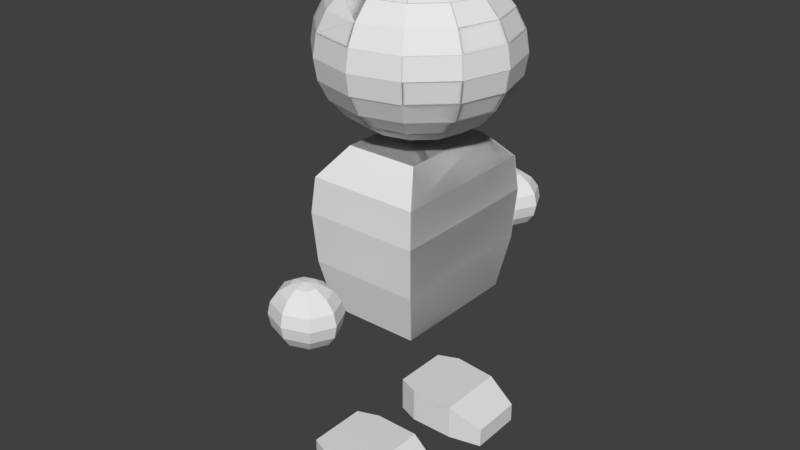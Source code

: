 # Source: RunningGuy.blend  (saved by Blender 2.79.0; exported with 4.5.12 LTS)
import bpy
from mathutils import Matrix  # noqa: F401  (used for matrix-valued properties, if any)

bpy.ops.wm.read_factory_settings(use_empty=True)
scene = bpy.context.scene
scene.name = 'Scene'

# ---- collections
col_collection_1 = bpy.data.collections.new('Collection 1'); scene.collection.children.link(col_collection_1)

# ---- materials (node trees are filled in below, after node groups)
mat_material = bpy.data.materials.new('Material')
mat_material.alpha_threshold = 0.0
mat_material.use_transparent_shadow = False
mat_material.roughness = 0.5
mat_material.line_color = (0.0, 0.0, 0.0, 1.0)

# ---- material node trees

# ---- world
world_world = bpy.data.worlds.new('World'); scene.world = world_world
world_world.color = (0.05088, 0.05088, 0.05088)
world_world.use_sun_shadow = False
world_world.sun_shadow_jitter_overblur = 0.0
world_world.cycles.sampling_method = 'MANUAL'

# ---- meshes
me_cube = bpy.data.meshes.new('Cube')
me_cube.from_pydata([(0.4702, 0.7482, 2.012), (0.4702, -0.7402, 2.012), (-0.4702, -0.7402, 2.012), (-0.4702, 0.7482, 2.012), (0.5515, 0.877, 3.575), (0.5515, -0.869, 3.575), (-0.5515, -0.869, 3.575), (-0.5515, 0.877, 3.575), (0.006371, 1.851, 2.922), (0.006371, 1.716, 2.244), (0.006371, 1.716, 2.949), (0.1017, 1.811, 2.922), (0.1826, 1.892, 2.845), (0.2366, 1.946, 2.731), (0.2556, 1.965, 2.596), (0.2366, 1.946, 2.461), (0.1826, 1.892, 2.347), (0.1017, 1.811, 2.271), (0.1412, 1.716, 2.922), (0.2556, 1.716, 2.845), (0.332, 1.716, 2.731), (0.3588, 1.716, 2.596), (0.332, 1.716, 2.461), (0.2556, 1.716, 2.347), (0.1412, 1.716, 2.271), (0.1017, 1.62, 2.922), (0.1826, 1.54, 2.845), (0.2366, 1.486, 2.731), (0.2556, 1.467, 2.596), (0.2366, 1.486, 2.461), (0.1826, 1.54, 2.347), (0.1017, 1.62, 2.271), (0.006371, 1.581, 2.922), (0.006371, 1.467, 2.845), (0.006371, 1.39, 2.731), (0.006371, 1.363, 2.596), (0.006371, 1.39, 2.461), (0.006371, 1.467, 2.347), (0.006371, 1.581, 2.271), (-0.08899, 1.62, 2.922), (-0.1698, 1.54, 2.845), (-0.2239, 1.486, 2.731), (-0.2428, 1.467, 2.596), (-0.2239, 1.486, 2.461), (-0.1698, 1.54, 2.347), (-0.08899, 1.62, 2.271), (-0.1285, 1.716, 2.922), (-0.2428, 1.716, 2.845), (-0.3192, 1.716, 2.731), (-0.3461, 1.716, 2.596), (-0.3192, 1.716, 2.461), (-0.2428, 1.716, 2.347), (-0.1285, 1.716, 2.271), (-0.08899, 1.811, 2.922), (-0.1698, 1.892, 2.845), (-0.2239, 1.946, 2.731), (-0.2428, 1.965, 2.596), (-0.2239, 1.946, 2.461), (-0.1698, 1.892, 2.347), (-0.08899, 1.811, 2.271), (0.006371, 1.965, 2.845), (0.006371, 2.041, 2.731), (0.006371, 2.068, 2.596), (0.006371, 2.041, 2.461), (0.006371, 1.965, 2.347), (0.006371, 1.851, 2.271), (0.5515, 0.877, 2.594), (0.5789, 0.9203, 3.176), (0.5515, -0.869, 2.594), (0.5789, -0.9123, 3.176), (-0.5515, -0.869, 2.594), (-0.5789, -0.9123, 3.176), (-0.5515, 0.877, 2.594), (-0.5789, 0.9203, 3.176), (0.3628, 0.5782, 3.885), (0.3628, -0.5702, 3.885), (-0.3628, -0.5702, 3.885), (-0.3628, 0.5782, 3.885), (4.444e-09, 0.276, 5.749), (4.444e-09, 0.7539, 5.515), (4.444e-09, 1.03, 5.109), (4.444e-09, 1.066, 4.874), (4.444e-09, 1.03, 4.639), (4.444e-09, 0.7539, 4.233), (4.444e-09, 0.5331, 4.089), (4.444e-09, 4.434e-07, 3.968), (-1.85e-07, 8.38e-08, 5.78), (0.1259, 0.239, 5.749), (0.2433, 0.4617, 5.659), (0.344, 0.6529, 5.515), (0.4213, 0.7997, 5.327), (0.4699, 0.8919, 5.109), (0.4865, 0.9234, 4.874), (0.4699, 0.8919, 4.639), (0.4213, 0.7997, 4.421), (0.344, 0.6529, 4.233), (0.2433, 0.4617, 4.089), (0.1259, 0.239, 3.999), (0.2181, 0.138, 5.749), (0.4213, 0.2666, 5.659), (0.5959, 0.377, 5.515), (0.7298, 0.4617, 5.327), (0.814, 0.5149, 5.109), (0.8427, 0.5331, 4.874), (0.814, 0.5149, 4.639), (0.7298, 0.4617, 4.421), (0.5959, 0.377, 4.233), (0.4213, 0.2666, 4.089), (0.2181, 0.138, 3.999), (0.2518, 4.572e-07, 5.749), (0.4865, 4.333e-07, 5.659), (0.688, 4.333e-07, 5.515), (0.8427, 4.333e-07, 5.327), (0.9399, 4.016e-07, 5.109), (0.973, 4.333e-07, 4.874), (0.9399, 4.651e-07, 4.639), (0.8427, 4.333e-07, 4.421), (0.688, 4.333e-07, 4.233), (0.4865, 4.174e-07, 4.089), (0.2518, 4.413e-07, 3.999), (0.2181, -0.138, 5.749), (0.4213, -0.2665, 5.659), (0.5959, -0.377, 5.515), (0.7298, -0.4617, 5.327), (0.814, -0.5149, 5.109), (0.8427, -0.5331, 4.874), (0.814, -0.5149, 4.639), (0.7298, -0.4617, 4.421), (0.5959, -0.377, 4.233), (0.4213, -0.2665, 4.089), (0.2181, -0.138, 3.999), (0.1259, -0.239, 5.749), (0.2433, -0.4617, 5.659), (0.344, -0.6529, 5.515), (0.4213, -0.7996, 5.327), (0.4699, -0.8919, 5.109), (0.4865, -0.9234, 4.874), (0.4699, -0.8919, 4.639), (0.4213, -0.7996, 4.421), (0.344, -0.6529, 4.233), (0.2433, -0.4617, 4.089), (0.1259, -0.239, 3.999), (1.073e-08, -0.276, 5.749), (-2.552e-08, -0.5331, 5.659), (-6.902e-08, -0.7539, 5.515), (-1.102e-08, -0.9234, 5.327), (-4.002e-08, -1.03, 5.109), (-6.902e-08, -1.066, 4.874), (-4.002e-08, -1.03, 4.639), (-4.002e-08, -0.9234, 4.421), (-4.002e-08, -0.7539, 4.233), (-5.452e-08, -0.5331, 4.089), (1.073e-08, -0.276, 3.999), (-0.1259, -0.239, 5.749), (-0.2433, -0.4617, 5.659), (-0.344, -0.6529, 5.515), (-0.4213, -0.7996, 5.327), (-0.4699, -0.8919, 5.109), (-0.4865, -0.9234, 4.874), (-0.4699, -0.8919, 4.639), (-0.4213, -0.7996, 4.421), (-0.344, -0.6529, 4.233), (-0.2433, -0.4617, 4.089), (-0.1259, -0.239, 3.999), (-0.2181, -0.138, 5.749), (-0.4213, -0.2665, 5.659), (-0.5959, -0.377, 5.515), (-0.7298, -0.4617, 5.327), (-0.814, -0.5149, 5.109), (-0.8427, -0.5331, 4.874), (-0.814, -0.5149, 4.639), (-0.7298, -0.4617, 4.421), (-0.5959, -0.377, 4.233), (-0.4213, -0.2665, 4.089), (-0.2181, -0.138, 3.999), (-0.2518, 4.651e-07, 5.749), (-0.4865, 5.128e-07, 5.659), (-0.688, 5.922e-07, 5.515), (-0.8427, 4.969e-07, 5.327), (-0.9399, 5.287e-07, 5.109), (-0.973, 6.24e-07, 4.874), (-0.9399, 5.287e-07, 4.639), (-0.8427, 5.287e-07, 4.421), (-0.688, 4.651e-07, 4.233), (-0.4865, 5.604e-07, 4.089), (-0.2518, 4.572e-07, 3.999), (-0.2181, 0.138, 5.749), (-0.4213, 0.2666, 5.659), (-0.5959, 0.377, 5.515), (-0.7298, 0.4617, 5.327), (-0.814, 0.5149, 5.109), (-0.8427, 0.5331, 4.874), (-0.814, 0.5149, 4.639), (-0.7298, 0.4617, 4.421), (-0.5959, 0.377, 4.233), (-0.4213, 0.2666, 4.089), (-0.2181, 0.138, 3.999), (-0.1259, 0.239, 5.749), (-0.2433, 0.4617, 5.659), (-0.344, 0.6529, 5.515), (-0.4213, 0.7997, 5.327), (-0.4699, 0.8919, 5.109), (-0.4865, 0.9234, 4.874), (-0.4699, 0.8919, 4.639), (-0.4213, 0.7997, 4.421), (-0.344, 0.6529, 4.233), (-0.2433, 0.4617, 4.089), (-0.1259, 0.239, 3.999), (9.048e-08, 0.5331, 5.659), (1.05e-07, 0.9234, 5.327), (1.05e-07, 0.9234, 4.421), (2.523e-08, 0.276, 3.999), (-0.4693, 0.4162, -0.001136), (-0.4693, 0.4162, 0.4212), (-0.4693, 1.116, -0.001136), (-0.4693, 1.116, 0.4212), (0.2252, 0.3215, -0.001136), (0.2252, 0.3215, 0.4212), (0.2252, 1.165, -0.001136), (0.2252, 1.165, 0.4212), (0.5706, 0.4171, -0.001136), (0.5706, 0.4171, 0.2298), (0.5613, 1.071, -0.001136), (0.5613, 1.071, 0.2298), (-0.2451, 1.221, -0.001136), (-0.2451, 1.221, 0.4212), (-0.2451, 0.3215, -0.001136), (-0.2451, 0.3215, 0.4212), (0.4702, -0.7482, 2.012), (0.4702, 0.7402, 2.012), (-0.4702, 0.7402, 2.012), (-0.4702, -0.7482, 2.012), (0.5515, -0.877, 3.575), (0.5515, 0.869, 3.575), (-0.5515, 0.869, 3.575), (-0.5515, -0.877, 3.575), (0.006371, -1.851, 2.922), (0.006371, -1.716, 2.244), (0.006371, -1.716, 2.949), (0.1017, -1.811, 2.922), (0.1826, -1.892, 2.845), (0.2366, -1.946, 2.731), (0.2556, -1.965, 2.596), (0.2366, -1.946, 2.461), (0.1826, -1.892, 2.347), (0.1017, -1.811, 2.271), (0.1412, -1.716, 2.922), (0.2556, -1.716, 2.845), (0.332, -1.716, 2.731), (0.3588, -1.716, 2.596), (0.332, -1.716, 2.461), (0.2556, -1.716, 2.347), (0.1412, -1.716, 2.271), (0.1017, -1.62, 2.922), (0.1826, -1.54, 2.845), (0.2366, -1.486, 2.731), (0.2556, -1.467, 2.596), (0.2366, -1.486, 2.461), (0.1826, -1.54, 2.347), (0.1017, -1.62, 2.271), (0.006371, -1.581, 2.922), (0.006371, -1.467, 2.845), (0.006371, -1.39, 2.731), (0.006371, -1.363, 2.596), (0.006371, -1.39, 2.461), (0.006371, -1.467, 2.347), (0.006371, -1.581, 2.271), (-0.08899, -1.62, 2.922), (-0.1698, -1.54, 2.845), (-0.2239, -1.486, 2.731), (-0.2428, -1.467, 2.596), (-0.2239, -1.486, 2.461), (-0.1698, -1.54, 2.347), (-0.08899, -1.62, 2.271), (-0.1285, -1.716, 2.922), (-0.2428, -1.716, 2.845), (-0.3192, -1.716, 2.731), (-0.3461, -1.716, 2.596), (-0.3192, -1.716, 2.461), (-0.2428, -1.716, 2.347), (-0.1285, -1.716, 2.271), (-0.08899, -1.811, 2.922), (-0.1698, -1.892, 2.845), (-0.2239, -1.946, 2.731), (-0.2428, -1.965, 2.596), (-0.2239, -1.946, 2.461), (-0.1698, -1.892, 2.347), (-0.08899, -1.811, 2.271), (0.006371, -1.965, 2.845), (0.006371, -2.041, 2.731), (0.006371, -2.068, 2.596), (0.006371, -2.041, 2.461), (0.006371, -1.965, 2.347), (0.006371, -1.851, 2.271), (0.5515, -0.877, 2.594), (0.5789, -0.9203, 3.176), (0.5515, 0.869, 2.594), (0.5789, 0.9123, 3.176), (-0.5515, 0.869, 2.594), (-0.5789, 0.9123, 3.176), (-0.5515, -0.877, 2.594), (-0.5789, -0.9203, 3.176), (0.3628, -0.5782, 3.885), (0.3628, 0.5702, 3.885), (-0.3628, 0.5702, 3.885), (-0.3628, -0.5782, 3.885), (4.444e-09, -0.276, 5.749), (4.444e-09, -0.7539, 5.515), (4.444e-09, -1.03, 5.109), (4.444e-09, -1.066, 4.874), (4.444e-09, -1.03, 4.639), (4.444e-09, -0.7539, 4.233), (4.444e-09, -0.5331, 4.089), (4.444e-09, -4.434e-07, 3.968), (-1.85e-07, -8.38e-08, 5.78), (0.1259, -0.239, 5.749), (0.2433, -0.4617, 5.659), (0.344, -0.6529, 5.515), (0.4213, -0.7997, 5.327), (0.4699, -0.8919, 5.109), (0.4865, -0.9234, 4.874), (0.4699, -0.8919, 4.639), (0.4213, -0.7997, 4.421), (0.344, -0.6529, 4.233), (0.2433, -0.4617, 4.089), (0.1259, -0.239, 3.999), (0.2181, -0.138, 5.749), (0.4213, -0.2666, 5.659), (0.5959, -0.377, 5.515), (0.7298, -0.4617, 5.327), (0.814, -0.5149, 5.109), (0.8427, -0.5331, 4.874), (0.814, -0.5149, 4.639), (0.7298, -0.4617, 4.421), (0.5959, -0.377, 4.233), (0.4213, -0.2666, 4.089), (0.2181, -0.138, 3.999), (0.2518, -4.572e-07, 5.749), (0.4865, -4.333e-07, 5.659), (0.688, -4.333e-07, 5.515), (0.8427, -4.333e-07, 5.327), (0.9399, -4.016e-07, 5.109), (0.973, -4.333e-07, 4.874), (0.9399, -4.651e-07, 4.639), (0.8427, -4.333e-07, 4.421), (0.688, -4.333e-07, 4.233), (0.4865, -4.174e-07, 4.089), (0.2518, -4.413e-07, 3.999), (0.2181, 0.138, 5.749), (0.4213, 0.2665, 5.659), (0.5959, 0.377, 5.515), (0.7298, 0.4617, 5.327), (0.814, 0.5149, 5.109), (0.8427, 0.5331, 4.874), (0.814, 0.5149, 4.639), (0.7298, 0.4617, 4.421), (0.5959, 0.377, 4.233), (0.4213, 0.2665, 4.089), (0.2181, 0.138, 3.999), (0.1259, 0.239, 5.749), (0.2433, 0.4617, 5.659), (0.344, 0.6529, 5.515), (0.4213, 0.7996, 5.327), (0.4699, 0.8919, 5.109), (0.4865, 0.9234, 4.874), (0.4699, 0.8919, 4.639), (0.4213, 0.7996, 4.421), (0.344, 0.6529, 4.233), (0.2433, 0.4617, 4.089), (0.1259, 0.239, 3.999), (1.073e-08, 0.276, 5.749), (-2.552e-08, 0.5331, 5.659), (-6.902e-08, 0.7539, 5.515), (-1.102e-08, 0.9234, 5.327), (-4.002e-08, 1.03, 5.109), (-6.902e-08, 1.066, 4.874), (-4.002e-08, 1.03, 4.639), (-4.002e-08, 0.9234, 4.421), (-4.002e-08, 0.7539, 4.233), (-5.452e-08, 0.5331, 4.089), (1.073e-08, 0.276, 3.999), (-0.1259, 0.239, 5.749), (-0.2433, 0.4617, 5.659), (-0.344, 0.6529, 5.515), (-0.4213, 0.7996, 5.327), (-0.4699, 0.8919, 5.109), (-0.4865, 0.9234, 4.874), (-0.4699, 0.8919, 4.639), (-0.4213, 0.7996, 4.421), (-0.344, 0.6529, 4.233), (-0.2433, 0.4617, 4.089), (-0.1259, 0.239, 3.999), (-0.2181, 0.138, 5.749), (-0.4213, 0.2665, 5.659), (-0.5959, 0.377, 5.515), (-0.7298, 0.4617, 5.327), (-0.814, 0.5149, 5.109), (-0.8427, 0.5331, 4.874), (-0.814, 0.5149, 4.639), (-0.7298, 0.4617, 4.421), (-0.5959, 0.377, 4.233), (-0.4213, 0.2665, 4.089), (-0.2181, 0.138, 3.999), (-0.2518, -4.651e-07, 5.749), (-0.4865, -5.128e-07, 5.659), (-0.688, -5.922e-07, 5.515), (-0.8427, -4.969e-07, 5.327), (-0.9399, -5.287e-07, 5.109), (-0.973, -6.24e-07, 4.874), (-0.9399, -5.287e-07, 4.639), (-0.8427, -5.287e-07, 4.421), (-0.688, -4.651e-07, 4.233), (-0.4865, -5.604e-07, 4.089), (-0.2518, -4.572e-07, 3.999), (-0.2181, -0.138, 5.749), (-0.4213, -0.2666, 5.659), (-0.5959, -0.377, 5.515), (-0.7298, -0.4617, 5.327), (-0.814, -0.5149, 5.109), (-0.8427, -0.5331, 4.874), (-0.814, -0.5149, 4.639), (-0.7298, -0.4617, 4.421), (-0.5959, -0.377, 4.233), (-0.4213, -0.2666, 4.089), (-0.2181, -0.138, 3.999), (-0.1259, -0.239, 5.749), (-0.2433, -0.4617, 5.659), (-0.344, -0.6529, 5.515), (-0.4213, -0.7997, 5.327), (-0.4699, -0.8919, 5.109), (-0.4865, -0.9234, 4.874), (-0.4699, -0.8919, 4.639), (-0.4213, -0.7997, 4.421), (-0.344, -0.6529, 4.233), (-0.2433, -0.4617, 4.089), (-0.1259, -0.239, 3.999), (9.048e-08, -0.5331, 5.659), (1.05e-07, -0.9234, 5.327), (1.05e-07, -0.9234, 4.421), (2.523e-08, -0.276, 3.999), (-0.4693, -0.4162, -0.001136), (-0.4693, -0.4162, 0.4212), (-0.4693, -1.116, -0.001136), (-0.4693, -1.116, 0.4212), (0.2252, -0.3215, -0.001136), (0.2252, -0.3215, 0.4212), (0.2252, -1.165, -0.001136), (0.2252, -1.165, 0.4212), (0.5706, -0.4171, -0.001136), (0.5706, -0.4171, 0.2298), (0.5613, -1.071, -0.001136), (0.5613, -1.071, 0.2298), (-0.2451, -1.221, -0.001136), (-0.2451, -1.221, 0.4212), (-0.2451, -0.3215, -0.001136), (-0.2451, -0.3215, 0.4212)], [], [(0, 1, 2, 3), (7, 6, 76, 77), (67, 4, 5, 69), (69, 5, 6, 71), (71, 6, 7, 73), (66, 0, 3, 72), (62, 61, 13, 14), (60, 8, 11, 12), (65, 64, 16, 17), (63, 62, 14, 15), (61, 60, 12, 13), (8, 10, 11), (9, 65, 17), (64, 63, 15, 16), (17, 16, 23, 24), (15, 14, 21, 22), (13, 12, 19, 20), (11, 10, 18), (9, 17, 24), (16, 15, 22, 23), (14, 13, 20, 21), (12, 11, 18, 19), (18, 10, 25), (9, 24, 31), (23, 22, 29, 30), (21, 20, 27, 28), (19, 18, 25, 26), (24, 23, 30, 31), (22, 21, 28, 29), (20, 19, 26, 27), (30, 29, 36, 37), (28, 27, 34, 35), (26, 25, 32, 33), (31, 30, 37, 38), (29, 28, 35, 36), (27, 26, 33, 34), (25, 10, 32), (9, 31, 38), (38, 37, 44, 45), (36, 35, 42, 43), (34, 33, 40, 41), (32, 10, 39), (9, 38, 45), (37, 36, 43, 44), (35, 34, 41, 42), (33, 32, 39, 40), (43, 42, 49, 50), (41, 40, 47, 48), (39, 10, 46), (9, 45, 52), (44, 43, 50, 51), (42, 41, 48, 49), (40, 39, 46, 47), (45, 44, 51, 52), (9, 52, 59), (51, 50, 57, 58), (49, 48, 55, 56), (47, 46, 53, 54), (52, 51, 58, 59), (50, 49, 56, 57), (48, 47, 54, 55), (46, 10, 53), (56, 55, 61, 62), (54, 53, 8, 60), (59, 58, 64, 65), (57, 56, 62, 63), (55, 54, 60, 61), (53, 10, 8), (9, 59, 65), (58, 57, 63, 64), (4, 67, 73, 7), (67, 66, 72, 73), (2, 70, 72, 3), (70, 71, 73, 72), (1, 68, 70, 2), (68, 69, 71, 70), (0, 66, 68, 1), (66, 67, 69, 68), (74, 77, 76, 75), (4, 7, 77, 74), (6, 5, 75, 76), (5, 4, 74, 75), (209, 79, 89, 90), (211, 84, 96, 97), (78, 86, 87), (210, 82, 93, 94), (80, 209, 90, 91), (85, 211, 97), (208, 78, 87, 88), (83, 210, 94, 95), (81, 80, 91, 92), (79, 208, 88, 89), (84, 83, 95, 96), (82, 81, 92, 93), (95, 94, 105, 106), (92, 91, 102, 103), (89, 88, 99, 100), (96, 95, 106, 107), (93, 92, 103, 104), (90, 89, 100, 101), (97, 96, 107, 108), (87, 86, 98), (94, 93, 104, 105), (91, 90, 101, 102), (85, 97, 108), (88, 87, 98, 99), (98, 86, 109), (105, 104, 115, 116), (102, 101, 112, 113), (85, 108, 119), (99, 98, 109, 110), (106, 105, 116, 117), (103, 102, 113, 114), (100, 99, 110, 111), (107, 106, 117, 118), (104, 103, 114, 115), (101, 100, 111, 112), (108, 107, 118, 119), (118, 117, 128, 129), (115, 114, 125, 126), (112, 111, 122, 123), (119, 118, 129, 130), (109, 86, 120), (116, 115, 126, 127), (113, 112, 123, 124), (85, 119, 130), (110, 109, 120, 121), (117, 116, 127, 128), (114, 113, 124, 125), (111, 110, 121, 122), (121, 120, 131, 132), (128, 127, 138, 139), (125, 124, 135, 136), (122, 121, 132, 133), (129, 128, 139, 140), (126, 125, 136, 137), (123, 122, 133, 134), (130, 129, 140, 141), (120, 86, 131), (127, 126, 137, 138), (124, 123, 134, 135), (85, 130, 141), (141, 140, 151, 152), (131, 86, 142), (138, 137, 148, 149), (135, 134, 145, 146), (85, 141, 152), (132, 131, 142, 143), (139, 138, 149, 150), (136, 135, 146, 147), (133, 132, 143, 144), (140, 139, 150, 151), (137, 136, 147, 148), (134, 133, 144, 145), (144, 143, 154, 155), (151, 150, 161, 162), (148, 147, 158, 159), (145, 144, 155, 156), (152, 151, 162, 163), (142, 86, 153), (149, 148, 159, 160), (146, 145, 156, 157), (85, 152, 163), (143, 142, 153, 154), (150, 149, 160, 161), (147, 146, 157, 158), (85, 163, 174), (154, 153, 164, 165), (161, 160, 171, 172), (158, 157, 168, 169), (155, 154, 165, 166), (162, 161, 172, 173), (159, 158, 169, 170), (156, 155, 166, 167), (163, 162, 173, 174), (153, 86, 164), (160, 159, 170, 171), (157, 156, 167, 168), (167, 166, 177, 178), (174, 173, 184, 185), (164, 86, 175), (171, 170, 181, 182), (168, 167, 178, 179), (85, 174, 185), (165, 164, 175, 176), (172, 171, 182, 183), (169, 168, 179, 180), (166, 165, 176, 177), (173, 172, 183, 184), (170, 169, 180, 181), (177, 176, 187, 188), (184, 183, 194, 195), (181, 180, 191, 192), (178, 177, 188, 189), (185, 184, 195, 196), (175, 86, 186), (182, 181, 192, 193), (179, 178, 189, 190), (85, 185, 196), (176, 175, 186, 187), (183, 182, 193, 194), (180, 179, 190, 191), (190, 189, 200, 201), (85, 196, 207), (187, 186, 197, 198), (194, 193, 204, 205), (191, 190, 201, 202), (188, 187, 198, 199), (195, 194, 205, 206), (192, 191, 202, 203), (189, 188, 199, 200), (196, 195, 206, 207), (186, 86, 197), (193, 192, 203, 204), (200, 199, 79, 209), (207, 206, 84, 211), (197, 86, 78), (204, 203, 82, 210), (201, 200, 209, 80), (85, 207, 211), (198, 197, 78, 208), (205, 204, 210, 83), (202, 201, 80, 81), (199, 198, 208, 79), (206, 205, 83, 84), (203, 202, 81, 82), (212, 213, 215, 214), (224, 225, 219, 218), (219, 217, 221, 223), (226, 227, 213, 212), (224, 218, 216, 226), (225, 215, 213, 227), (222, 223, 221, 220), (218, 219, 223, 222), (217, 216, 220, 221), (216, 218, 222, 220), (219, 225, 227, 217), (214, 224, 226, 212), (216, 217, 227, 226), (214, 215, 225, 224), (228, 231, 230, 229), (235, 305, 304, 234), (295, 297, 233, 232), (297, 299, 234, 233), (299, 301, 235, 234), (294, 300, 231, 228), (290, 242, 241, 289), (288, 240, 239, 236), (293, 245, 244, 292), (291, 243, 242, 290), (289, 241, 240, 288), (236, 239, 238), (237, 245, 293), (292, 244, 243, 291), (245, 252, 251, 244), (243, 250, 249, 242), (241, 248, 247, 240), (239, 246, 238), (237, 252, 245), (244, 251, 250, 243), (242, 249, 248, 241), (240, 247, 246, 239), (246, 253, 238), (237, 259, 252), (251, 258, 257, 250), (249, 256, 255, 248), (247, 254, 253, 246), (252, 259, 258, 251), (250, 257, 256, 249), (248, 255, 254, 247), (258, 265, 264, 257), (256, 263, 262, 255), (254, 261, 260, 253), (259, 266, 265, 258), (257, 264, 263, 256), (255, 262, 261, 254), (253, 260, 238), (237, 266, 259), (266, 273, 272, 265), (264, 271, 270, 263), (262, 269, 268, 261), (260, 267, 238), (237, 273, 266), (265, 272, 271, 264), (263, 270, 269, 262), (261, 268, 267, 260), (271, 278, 277, 270), (269, 276, 275, 268), (267, 274, 238), (237, 280, 273), (272, 279, 278, 271), (270, 277, 276, 269), (268, 275, 274, 267), (273, 280, 279, 272), (237, 287, 280), (279, 286, 285, 278), (277, 284, 283, 276), (275, 282, 281, 274), (280, 287, 286, 279), (278, 285, 284, 277), (276, 283, 282, 275), (274, 281, 238), (284, 290, 289, 283), (282, 288, 236, 281), (287, 293, 292, 286), (285, 291, 290, 284), (283, 289, 288, 282), (281, 236, 238), (237, 293, 287), (286, 292, 291, 285), (232, 235, 301, 295), (295, 301, 300, 294), (230, 231, 300, 298), (298, 300, 301, 299), (229, 230, 298, 296), (296, 298, 299, 297), (228, 229, 296, 294), (294, 296, 297, 295), (302, 303, 304, 305), (232, 302, 305, 235), (234, 304, 303, 233), (233, 303, 302, 232), (437, 318, 317, 307), (439, 325, 324, 312), (306, 315, 314), (438, 322, 321, 310), (308, 319, 318, 437), (313, 325, 439), (436, 316, 315, 306), (311, 323, 322, 438), (309, 320, 319, 308), (307, 317, 316, 436), (312, 324, 323, 311), (310, 321, 320, 309), (323, 334, 333, 322), (320, 331, 330, 319), (317, 328, 327, 316), (324, 335, 334, 323), (321, 332, 331, 320), (318, 329, 328, 317), (325, 336, 335, 324), (315, 326, 314), (322, 333, 332, 321), (319, 330, 329, 318), (313, 336, 325), (316, 327, 326, 315), (326, 337, 314), (333, 344, 343, 332), (330, 341, 340, 329), (313, 347, 336), (327, 338, 337, 326), (334, 345, 344, 333), (331, 342, 341, 330), (328, 339, 338, 327), (335, 346, 345, 334), (332, 343, 342, 331), (329, 340, 339, 328), (336, 347, 346, 335), (346, 357, 356, 345), (343, 354, 353, 342), (340, 351, 350, 339), (347, 358, 357, 346), (337, 348, 314), (344, 355, 354, 343), (341, 352, 351, 340), (313, 358, 347), (338, 349, 348, 337), (345, 356, 355, 344), (342, 353, 352, 341), (339, 350, 349, 338), (349, 360, 359, 348), (356, 367, 366, 355), (353, 364, 363, 352), (350, 361, 360, 349), (357, 368, 367, 356), (354, 365, 364, 353), (351, 362, 361, 350), (358, 369, 368, 357), (348, 359, 314), (355, 366, 365, 354), (352, 363, 362, 351), (313, 369, 358), (369, 380, 379, 368), (359, 370, 314), (366, 377, 376, 365), (363, 374, 373, 362), (313, 380, 369), (360, 371, 370, 359), (367, 378, 377, 366), (364, 375, 374, 363), (361, 372, 371, 360), (368, 379, 378, 367), (365, 376, 375, 364), (362, 373, 372, 361), (372, 383, 382, 371), (379, 390, 389, 378), (376, 387, 386, 375), (373, 384, 383, 372), (380, 391, 390, 379), (370, 381, 314), (377, 388, 387, 376), (374, 385, 384, 373), (313, 391, 380), (371, 382, 381, 370), (378, 389, 388, 377), (375, 386, 385, 374), (313, 402, 391), (382, 393, 392, 381), (389, 400, 399, 388), (386, 397, 396, 385), (383, 394, 393, 382), (390, 401, 400, 389), (387, 398, 397, 386), (384, 395, 394, 383), (391, 402, 401, 390), (381, 392, 314), (388, 399, 398, 387), (385, 396, 395, 384), (395, 406, 405, 394), (402, 413, 412, 401), (392, 403, 314), (399, 410, 409, 398), (396, 407, 406, 395), (313, 413, 402), (393, 404, 403, 392), (400, 411, 410, 399), (397, 408, 407, 396), (394, 405, 404, 393), (401, 412, 411, 400), (398, 409, 408, 397), (405, 416, 415, 404), (412, 423, 422, 411), (409, 420, 419, 408), (406, 417, 416, 405), (413, 424, 423, 412), (403, 414, 314), (410, 421, 420, 409), (407, 418, 417, 406), (313, 424, 413), (404, 415, 414, 403), (411, 422, 421, 410), (408, 419, 418, 407), (418, 429, 428, 417), (313, 435, 424), (415, 426, 425, 414), (422, 433, 432, 421), (419, 430, 429, 418), (416, 427, 426, 415), (423, 434, 433, 422), (420, 431, 430, 419), (417, 428, 427, 416), (424, 435, 434, 423), (414, 425, 314), (421, 432, 431, 420), (428, 437, 307, 427), (435, 439, 312, 434), (425, 306, 314), (432, 438, 310, 431), (429, 308, 437, 428), (313, 439, 435), (426, 436, 306, 425), (433, 311, 438, 432), (430, 309, 308, 429), (427, 307, 436, 426), (434, 312, 311, 433), (431, 310, 309, 430), (440, 442, 443, 441), (452, 446, 447, 453), (447, 451, 449, 445), (454, 440, 441, 455), (452, 454, 444, 446), (453, 455, 441, 443), (450, 448, 449, 451), (446, 450, 451, 447), (445, 449, 448, 444), (444, 448, 450, 446), (447, 445, 455, 453), (442, 440, 454, 452), (444, 454, 455, 445), (442, 452, 453, 443)])
me_cube.materials.append(mat_material)
me_cube.use_remesh_preserve_volume = False
me_cube.use_remesh_preserve_attributes = False
me_cube.use_mirror_vertex_groups = False
me_cube.update()
arm_armature_001 = bpy.data.armatures.new('Armature.001')  # bones are not reproduced

# ---- objects
ob_armature = bpy.data.objects.new('Armature', arm_armature_001)
ob_cube = bpy.data.objects.new('Cube', me_cube)

# ---- transforms, parenting, visibility, modifiers, constraints
ob_armature.location = (0.0, 0.0, 1.768)
ob_armature.rotation_euler = (1.571, -0.0, 0.0)
ob_armature.show_in_front = True
ob_armature.lineart.crease_threshold = 0.0
ob_cube.parent = ob_armature
ob_cube.matrix_parent_inverse = Matrix(((1.0, 0.0, 0.0, -0.0), (0.0, 1.0, 0.0, -0.0), (0.0, 0.0, 1.0, -1.768), (0.0, 0.0, 0.0, 1.0)))
ob_cube.location = (2.511e-09, -1.768, 1.768)
ob_cube.rotation_mode = 'QUATERNION'
ob_cube.rotation_quaternion = (0.707, -0.7072, -2.88e-09, -1.896e-09)
ob_cube.scale = (0.9888, 0.8672, 0.8672)
ob_cube.lock_rotations_4d = False
ob_cube.empty_display_type = 'ARROWS'
ob_cube.lineart.crease_threshold = 0.0
_vg = ob_cube.vertex_groups.new(name='RootBone')
for _i, _w in zip([0, 1, 2, 3, 4, 5, 6, 7, 9, 13, 14, 15, 16, 17, 21, 22, 23, 24, 26, 27, 28, 29, 31, 33, 34, 35, 36, 37, 38, 40, 41, 42, 43, 44, 45, 46, 47, 48, 49, 50, 51, 52, 53, 54, 55, 56, 57, 58, 59, 60, 61, 62, 63, 64, 65, 66, 67, 68, 69, 70, 71, 72, 73, 74, 75, 76, 77, 85, 97, 107, 108, 118, 119, 130, 141, 152, 163, 174, 185, 196, 207, 211, 212, 213, 228, 229, 230, 231, 232, 233, 234, 235, 236, 238, 239, 240, 241, 242, 243, 246, 247, 248, 249, 250, 251, 253, 254, 255, 256, 257, 258, 260, 262, 263, 264, 265, 267, 268, 269, 270, 271, 272, 274, 275, 276, 277, 278, 281, 282, 283, 284, 285, 288, 289, 290, 291, 294, 295, 296, 297, 298, 299, 300, 301, 302, 303, 304, 305, 313, 325, 336, 346, 347, 357, 358, 369, 380, 391, 402, 413, 424, 435, 439], [1.0, 1.0, 1.0, 1.0, 1.0, 1.0, 1.0, 1.0, 0.0, 0.0, 0.0, 0.0, 0.0, 0.0, 0.0, 0.0, 0.0, 0.0, 0.0, 0.0, 0.0, 0.0, 0.0, 0.0, 0.0, 0.0, 0.0, 0.01941, 0.0, 0.0, 0.0, 0.0, 0.0, 0.0, 0.0, 0.0, 0.0, 0.0, 0.0, 0.0, 0.0, 0.0, 0.0, 0.0, 0.0, 0.0, 0.0, 0.0, 0.0, 0.0, 0.0, 0.0, 0.0, 0.0, 0.0, 1.0, 1.0, 1.0, 1.0, 1.0, 1.0, 1.0, 1.0, 1.0, 0.9834, 1.0, 1.0, 0.0, 0.0, 0.0, 0.0, 0.0, 0.0, 0.0, 0.0, 0.0, 0.0, 0.0, 0.0, 0.0, 0.0, 0.0, 0.0, 0.0, 1.0, 1.0, 1.0, 1.0, 1.0, 1.0, 1.0, 1.0, 0.0, 0.0, 0.0, 0.0, 0.0, 0.0, 0.0, 0.0, 0.0, 0.0, 0.0, 0.0, 0.0, 0.0, 0.0, 0.0, 0.0, 0.0, 0.0, 0.0, 0.0, 0.0, 0.0, 0.0, 0.0, 0.0, 0.0, 0.0, 0.0, 0.0, 0.0, 0.0, 0.0, 0.0, 0.0, 0.0, 0.0, 0.0, 0.0, 0.0, 0.0, 0.0, 0.0, 0.0, 1.0, 1.0, 1.0, 1.0, 1.0, 1.0, 1.0, 1.0, 1.0, 1.0, 1.0, 1.0, 0.0, 0.0, 0.0, 0.0, 0.0, 0.0, 0.0, 0.0, 0.0, 0.0, 0.0, 0.0, 0.0, 0.0, 0.0]): _vg.add([_i], _w, 'REPLACE')
_vg = ob_cube.vertex_groups.new(name='Back')
for _i, _w in zip([3, 4, 66, 67, 72, 212, 213, 226, 230, 233, 296, 297, 298], [0.0, 0.0, 0.0, 0.0, 0.0, 0.0, 0.0, 0.0, 0.0, 0.0, 0.0, 0.0, 0.0]): _vg.add([_i], _w, 'REPLACE')
_vg = ob_cube.vertex_groups.new(name='LeftShoulder')
for _i, _w in zip([0, 2, 3, 4, 5, 6, 7, 9, 17, 24, 30, 31, 34, 35, 36, 37, 38, 39, 40, 41, 42, 43, 44, 45, 50, 51, 52, 58, 59, 65, 66, 67, 68, 69, 70, 71, 72, 73, 74, 75, 76, 77, 83, 84, 85, 93, 94, 95, 96, 97, 104, 105, 106, 107, 108, 114, 115, 116, 117, 118, 119, 126, 127, 128, 129, 130, 136, 137, 138, 139, 140, 141, 146, 147, 148, 149, 150, 151, 152, 159, 160, 161, 162, 163, 172, 173, 174, 185, 195, 196, 205, 206, 207, 210, 211, 229, 230, 231, 232, 233, 234, 235, 236, 237, 238, 239, 240, 241, 245, 246, 247, 248, 251, 252, 253, 254, 255, 256, 257, 258, 259, 260, 261, 262, 263, 264, 265, 266, 267, 268, 269, 270, 271, 272, 273, 274, 275, 276, 277, 278, 279, 280, 281, 282, 283, 284, 285, 287, 288, 289, 290, 294, 295, 296, 297, 298, 299, 300, 301, 302, 303, 304, 305, 308, 309, 310, 311, 312, 313, 320, 321, 322, 323, 324, 325, 332, 333, 334, 335, 336, 342, 343, 344, 345, 346, 347, 354, 355, 356, 357, 358, 365, 366, 367, 368, 369, 377, 378, 379, 380, 389, 390, 391, 401, 402, 413, 422, 423, 424, 431, 432, 433, 434, 435, 438, 439], [0.0, 0.0, 0.0, 0.0, 0.0, 0.0, 0.0, 0.0, 0.0, 0.0, 0.0, 0.0, 0.0, 0.0, 0.0, 0.0, 0.0, 0.0, 0.0, 0.0, 0.0, 0.0, 0.0, 0.0, 0.0, 0.0, 0.0, 0.0, 0.0, 0.0, 0.0, 0.0, 0.0, 0.0, 0.0, 0.0, 0.0, 0.0, 0.0, 0.0, 0.0, 0.0, 0.0, 0.0, 0.0, 0.0, 0.0, 0.0, 0.0, 0.0, 0.0, 0.0, 0.0, 0.0, 0.0, 0.0, 0.0, 0.0, 0.0, 0.0, 0.0, 0.0, 0.0, 0.0, 0.0, 0.0, 0.0, 0.0, 0.0, 0.0, 0.0, 0.0, 0.0, 0.0, 0.0, 0.0, 0.0, 0.0, 0.0, 0.0, 0.0, 0.0, 0.0, 0.0, 0.0, 0.0, 0.0, 0.0, 0.0, 0.0, 0.0, 0.0, 0.0, 0.0, 0.0, 0.0, 0.0, 0.0, 0.0, 0.0, 0.0, 0.0, 0.0, 0.0, 0.0, 0.0, 0.0, 0.0, 0.0, 0.0, 0.0, 0.0, 0.0, 0.0, 0.0, 0.0, 0.0, 0.0, 0.0, 0.0, 0.0, 0.0, 0.0, 0.0, 0.0, 0.0, 0.0, 0.0, 0.0, 0.0, 0.0, 0.0, 0.0, 0.0, 0.0, 0.0, 0.0, 0.0, 0.0, 0.0, 0.0, 0.0, 0.0, 0.0, 0.0, 0.0, 0.0, 0.0, 0.0, 0.0, 0.0, 0.0, 0.0, 0.0, 0.0, 0.0, 0.0, 0.0, 0.0, 0.0, 0.0, 0.0, 0.0, 0.0, 0.0, 0.0, 0.0, 0.0, 0.0, 0.0, 0.0, 0.0, 0.0, 0.0, 0.0, 0.0, 0.0, 0.0, 0.0, 0.0, 0.0, 0.0, 0.0, 0.0, 0.0, 0.0, 0.0, 0.0, 0.0, 0.0, 0.0, 0.0, 0.0, 0.0, 0.0, 0.0, 0.0, 0.0, 0.0, 0.0, 0.0, 0.0, 0.0, 0.0, 0.0, 0.0, 0.0, 0.0, 0.0, 0.0, 0.0, 0.0, 0.0, 0.0, 0.0, 0.0]): _vg.add([_i], _w, 'REPLACE')
_vg = ob_cube.vertex_groups.new(name='LeftArm1')
_vg = ob_cube.vertex_groups.new(name='LeftArm2')
for _i, _w in zip([0, 3, 8, 9, 10, 11, 12, 13, 14, 15, 16, 17, 18, 19, 20, 21, 22, 23, 24, 25, 26, 27, 28, 29, 30, 31, 32, 33, 34, 35, 36, 37, 38, 39, 40, 41, 42, 43, 44, 45, 46, 47, 48, 49, 50, 51, 52, 53, 54, 55, 56, 57, 58, 59, 60, 61, 62, 63, 64, 65, 72, 229, 230, 298], [0.0, 0.0, 1.0, 1.0, 1.0, 1.0, 1.0, 1.0, 1.0, 1.0, 1.0, 1.0, 1.0, 1.0, 1.0, 1.0, 1.0, 1.0, 1.0, 1.0, 1.0, 1.0, 1.0, 1.0, 1.0, 1.0, 1.0, 1.0, 1.0, 1.0, 1.0, 1.0, 1.0, 1.0, 1.0, 1.0, 1.0, 1.0, 1.0, 1.0, 1.0, 1.0, 1.0, 1.0, 1.0, 1.0, 1.0, 1.0, 1.0, 1.0, 1.0, 1.0, 1.0, 1.0, 1.0, 1.0, 1.0, 1.0, 1.0, 1.0, 0.0, 0.0, 0.0, 0.0]): _vg.add([_i], _w, 'REPLACE')
_vg = ob_cube.vertex_groups.new(name='RightShoulder')
for _i, _w in zip([0, 1, 2, 3, 4, 5, 6, 7, 9, 17, 29, 30, 31, 33, 34, 35, 36, 37, 38, 40, 41, 42, 43, 44, 45, 49, 50, 51, 52, 57, 58, 59, 64, 65, 66, 67, 68, 69, 70, 71, 72, 73, 74, 75, 76, 77, 78, 83, 84, 85, 86, 87, 88, 95, 96, 97, 98, 99, 100, 101, 106, 107, 108, 109, 112, 113, 114, 117, 118, 119, 120, 128, 129, 130, 131, 135, 136, 137, 138, 139, 140, 141, 142, 146, 147, 148, 149, 150, 151, 152, 158, 159, 160, 161, 162, 163, 168, 169, 170, 171, 172, 173, 174, 178, 179, 181, 182, 183, 184, 185, 190, 191, 192, 193, 194, 195, 196, 203, 204, 205, 206, 207, 211, 215, 219, 225, 228, 229, 230, 231, 232, 233, 234, 235, 236, 238, 253, 260, 261, 262, 263, 267, 268, 269, 270, 271, 274, 275, 276, 281, 282, 294, 295, 296, 297, 298, 299, 300, 301, 302, 303, 304, 305, 306, 308, 309, 310, 311, 312, 313, 314, 315, 319, 320, 321, 322, 323, 324, 325, 326, 334, 335, 336, 337, 340, 341, 342, 345, 346, 347, 348, 349, 350, 351, 356, 357, 358, 359, 360, 367, 368, 369, 370, 378, 379, 380, 387, 388, 389, 390, 391, 396, 397, 398, 399, 400, 401, 402, 406, 407, 409, 410, 411, 412, 413, 418, 419, 420, 421, 422, 423, 424, 430, 431, 432, 433, 434, 435, 438, 439], [0.0, 0.0, 0.0, 0.0, 0.0, 0.0, 0.0, 0.0, 0.0, 0.0, 0.0, 0.0, 0.0, 0.0, 0.0, 0.0, 0.0, 0.0, 0.0, 0.0, 0.0, 0.0, 0.0, 0.0, 0.0, 0.0, 0.0, 0.0, 0.0, 0.0, 0.0, 0.0, 0.0, 0.0, 0.0, 0.0, 0.0, 0.0, 0.0, 0.0, 0.0, 0.0, 0.0, 0.0, 0.0, 0.0, 0.0, 0.0, 0.0, 0.0, 0.0, 0.0, 0.0, 0.0, 0.0, 0.0, 0.0, 0.0, 0.0, 0.0, 0.0, 0.0, 0.0, 0.0, 0.0, 0.0, 0.0, 0.0, 0.0, 0.0, 0.0, 0.0, 0.0, 0.0, 0.0, 0.0, 0.0, 0.0, 0.0, 0.0, 0.0, 0.0, 0.0, 0.0, 0.0, 0.0, 0.0, 0.0, 0.0, 0.0, 0.0, 0.0, 0.0, 0.0, 0.0, 0.0, 0.0, 0.0, 0.0, 0.0, 0.0, 0.0, 0.0, 0.0, 0.0, 0.0, 0.0, 0.0, 0.0, 0.0, 0.0, 0.0, 0.0, 0.0, 0.0, 0.0, 0.0, 0.0, 0.0, 0.0, 0.0, 0.0, 0.0, 0.0, 0.0, 0.0, 0.0, 0.0, 0.0, 0.0, 0.0, 0.0, 0.0, 0.0, 0.0, 0.0, 0.0, 0.0, 0.0, 0.0, 0.0, 0.0, 0.0, 0.0, 0.0, 0.0, 0.0, 0.0, 0.0, 0.0, 0.0, 0.0, 0.0, 0.0, 0.0, 0.0, 0.0, 0.0, 0.0, 0.0, 0.0, 0.0, 0.0, 0.0, 0.0, 0.0, 0.0, 0.0, 0.0, 0.0, 0.0, 0.0, 0.0, 0.0, 0.0, 0.0, 0.0, 0.0, 0.0, 0.0, 0.0, 0.0, 0.0, 0.0, 0.0, 0.0, 0.0, 0.0, 0.0, 0.0, 0.0, 0.0, 0.0, 0.0, 0.0, 0.0, 0.0, 0.0, 0.0, 0.0, 0.0, 0.0, 0.0, 0.0, 0.0, 0.0, 0.0, 0.0, 0.0, 0.0, 0.0, 0.0, 0.0, 0.0, 0.0, 0.0, 0.0, 0.0, 0.0, 0.0, 0.0, 0.0, 0.0, 0.0, 0.0, 0.0, 0.0, 0.0, 0.0, 0.0, 0.0, 0.0, 0.0, 0.0, 0.0, 0.0, 0.0, 0.0, 0.0, 0.0]): _vg.add([_i], _w, 'REPLACE')
_vg = ob_cube.vertex_groups.new(name='RightArm1')
_vg = ob_cube.vertex_groups.new(name='RightArm2')
for _i, _w in zip([1, 68, 70, 228, 236, 237, 238, 239, 240, 241, 242, 243, 244, 245, 246, 247, 248, 249, 250, 251, 252, 253, 254, 255, 256, 257, 258, 259, 260, 261, 262, 263, 264, 265, 266, 267, 268, 269, 270, 271, 272, 273, 274, 275, 276, 277, 278, 279, 280, 281, 282, 283, 284, 285, 286, 287, 288, 289, 290, 291, 292, 293, 294, 300], [0.0, 0.0, 0.0, 0.0, 1.0, 1.0, 1.0, 1.0, 1.0, 1.0, 1.0, 1.0, 1.0, 1.0, 1.0, 1.0, 1.0, 1.0, 1.0, 1.0, 1.0, 1.0, 1.0, 1.0, 1.0, 1.0, 1.0, 1.0, 1.0, 1.0, 1.0, 1.0, 1.0, 1.0, 1.0, 1.0, 1.0, 1.0, 1.0, 1.0, 1.0, 1.0, 1.0, 1.0, 1.0, 1.0, 1.0, 1.0, 1.0, 1.0, 1.0, 1.0, 1.0, 1.0, 1.0, 1.0, 1.0, 1.0, 1.0, 1.0, 1.0, 1.0, 0.0, 0.0]): _vg.add([_i], _w, 'REPLACE')
_vg = ob_cube.vertex_groups.new(name='Neck')
for _i, _w in zip([74, 76, 77, 78, 79, 80, 82, 83, 84, 85, 86, 87, 88, 89, 90, 91, 92, 93, 94, 95, 96, 97, 101, 102, 103, 104, 105, 106, 107, 108, 113, 114, 115, 116, 117, 118, 119, 124, 126, 127, 128, 129, 130, 135, 136, 137, 138, 139, 140, 141, 145, 146, 147, 148, 149, 150, 151, 152, 153, 154, 155, 156, 157, 158, 159, 160, 161, 162, 163, 164, 165, 166, 167, 168, 170, 171, 172, 173, 174, 175, 176, 177, 182, 183, 184, 185, 186, 187, 188, 194, 195, 196, 197, 198, 199, 205, 206, 207, 208, 209, 210, 211, 303, 304, 305, 308, 309, 310, 311, 312, 313, 314, 319, 320, 321, 322, 323, 324, 325, 330, 332, 333, 334, 335, 336, 341, 342, 343, 344, 345, 346, 347, 351, 352, 353, 354, 355, 356, 357, 358, 359, 360, 361, 362, 363, 364, 365, 366, 367, 368, 369, 370, 371, 372, 373, 374, 376, 377, 378, 379, 380, 381, 382, 383, 389, 390, 391, 392, 393, 394, 400, 401, 402, 403, 404, 405, 410, 411, 412, 413, 414, 415, 416, 417, 418, 420, 421, 422, 423, 424, 425, 426, 427, 428, 429, 430, 431, 432, 433, 434, 435, 437, 438, 439], [0.0, 0.0, 0.0, 0.0, 0.0, 0.0, 0.0, 0.0, 0.0, 0.0, 0.0, 0.0, 0.0, 0.0, 0.0, 0.0, 0.0, 0.0, 0.0, 0.0, 0.0, 0.0, 0.0, 0.0, 0.0, 0.0, 0.0, 0.0, 0.0, 0.0, 0.0, 0.0, 0.0, 0.0, 0.0, 0.0, 0.0, 0.0, 0.0, 0.0, 0.0, 0.0, 0.0, 0.0, 0.0, 0.0, 0.0, 0.0, 0.0, 0.0, 0.0, 0.0, 0.0, 0.0, 0.0, 0.0, 0.0, 0.0, 0.0, 0.0, 0.0, 0.0, 0.0, 0.0, 0.0, 0.0, 0.0, 0.0, 0.0, 0.0, 0.0, 0.0, 0.0, 0.0, 0.0, 0.0, 0.0, 0.0, 0.0, 0.0, 0.0, 0.0, 0.0, 0.0, 0.0, 0.0, 0.0, 0.0, 0.0, 0.0, 0.0, 0.0, 0.0, 0.0, 0.0, 0.0, 0.0, 0.0, 0.0, 0.0, 0.0, 0.0, 0.0, 0.0, 0.0, 0.0, 0.0, 0.0, 0.0, 0.0, 0.0, 0.0, 0.0, 0.0, 0.0, 0.0, 0.0, 0.0, 0.0, 0.0, 0.0, 0.0, 0.0, 0.0, 0.0, 0.0, 0.0, 0.0, 0.0, 0.0, 0.0, 0.0, 0.0, 0.0, 0.0, 0.0, 0.0, 0.0, 0.0, 0.0, 0.0, 0.0, 0.0, 0.0, 0.0, 0.0, 0.0, 0.0, 0.0, 0.0, 0.0, 0.0, 0.0, 0.0, 0.0, 0.0, 0.0, 0.0, 0.0, 0.0, 0.0, 0.0, 0.0, 0.0, 0.0, 0.0, 0.0, 0.0, 0.0, 0.0, 0.0, 0.0, 0.0, 0.0, 0.0, 0.0, 0.0, 0.0, 0.0, 0.0, 0.0, 0.0, 0.0, 0.0, 0.0, 0.0, 0.0, 0.0, 0.0, 0.0, 0.0, 0.0, 0.0, 0.0, 0.0, 0.0, 0.0, 0.0, 0.0, 0.0, 0.0, 0.0, 0.0, 0.0]): _vg.add([_i], _w, 'REPLACE')
_vg = ob_cube.vertex_groups.new(name='Head')
for _i, _w in zip([78, 79, 80, 81, 82, 83, 84, 85, 86, 87, 88, 89, 90, 91, 92, 93, 94, 95, 96, 97, 98, 99, 100, 101, 102, 103, 104, 105, 106, 107, 108, 109, 110, 111, 112, 113, 114, 115, 116, 117, 118, 119, 120, 121, 122, 123, 124, 125, 126, 127, 128, 129, 130, 131, 132, 133, 134, 135, 136, 137, 138, 139, 140, 141, 142, 143, 144, 145, 146, 147, 148, 149, 150, 151, 152, 153, 154, 155, 156, 157, 158, 159, 160, 161, 162, 163, 164, 165, 166, 167, 168, 169, 170, 171, 172, 173, 174, 175, 176, 177, 178, 179, 180, 181, 182, 183, 184, 185, 186, 187, 188, 189, 190, 191, 192, 193, 194, 195, 196, 197, 198, 199, 200, 201, 202, 203, 204, 205, 206, 207, 208, 209, 210, 211, 306, 307, 308, 309, 310, 311, 312, 313, 314, 315, 316, 317, 318, 319, 320, 321, 322, 323, 324, 325, 326, 327, 328, 329, 330, 331, 332, 333, 334, 335, 336, 337, 338, 339, 340, 341, 342, 343, 344, 345, 346, 347, 348, 349, 350, 351, 352, 353, 354, 355, 356, 357, 358, 359, 360, 361, 362, 363, 364, 365, 366, 367, 368, 369, 370, 371, 372, 373, 374, 375, 376, 377, 378, 379, 380, 381, 382, 383, 384, 385, 386, 387, 388, 389, 390, 391, 392, 393, 394, 395, 396, 397, 398, 399, 400, 401, 402, 403, 404, 405, 406, 407, 408, 409, 410, 411, 412, 413, 414, 415, 416, 417, 418, 419, 420, 421, 422, 423, 424, 425, 426, 427, 428, 429, 430, 431, 432, 433, 434, 435, 436, 437, 438, 439], [0.9995, 0.9978, 0.9947, 0.992, 0.9877, 0.9665, 1.0, 1.0, 1.0, 0.9995, 0.9988, 0.9979, 0.9966, 0.9948, 0.992, 0.9876, 0.9801, 0.9657, 1.0, 1.0, 0.9995, 0.9989, 0.998, 0.9968, 0.9949, 0.9921, 0.9874, 0.9794, 0.9641, 1.0, 1.0, 0.9996, 0.9989, 0.9981, 0.9968, 0.995, 0.9921, 0.9873, 0.9791, 0.9632, 1.0, 1.0, 0.9995, 0.9989, 0.998, 0.9968, 0.9949, 0.992, 0.9874, 0.9793, 0.9639, 1.0, 1.0, 0.9995, 0.9988, 0.9979, 0.9966, 0.9948, 1.0, 1.0, 0.98, 0.9656, 1.0, 1.0, 0.9995, 0.9988, 0.9978, 0.9965, 1.0, 1.0, 1.0, 1.0, 0.9665, 1.0, 1.0, 0.9995, 0.9988, 0.9979, 0.9966, 0.9948, 0.992, 1.0, 1.0, 0.9657, 1.0, 1.0, 0.9995, 0.9989, 0.998, 0.9968, 0.9949, 0.9921, 1.0, 1.0, 1.0, 1.0, 1.0, 0.9996, 0.9989, 0.9981, 0.9968, 0.995, 0.9921, 1.0, 1.0, 1.0, 1.0, 1.0, 0.9995, 0.9989, 0.998, 0.9968, 1.0, 1.0, 0.9898, 1.0, 0.9639, 1.0, 1.0, 0.9995, 0.9988, 0.9979, 0.9966, 0.9948, 1.0, 1.0, 0.9801, 0.9656, 1.0, 1.0, 0.9988, 0.9965, 0.9804, 1.0, 0.9995, 0.9978, 1.0, 1.0, 1.0, 0.9665, 1.0, 1.0, 1.0, 0.9995, 0.9988, 0.9979, 0.9966, 0.9948, 1.0, 1.0, 0.9801, 0.9657, 1.0, 1.0, 0.9995, 0.9989, 0.998, 0.9968, 0.9949, 0.9921, 0.9874, 0.9794, 0.9641, 1.0, 1.0, 0.9996, 0.9989, 0.9981, 0.9968, 0.995, 0.9921, 0.9873, 0.9791, 0.9632, 1.0, 1.0, 0.9995, 0.9989, 0.998, 0.9968, 0.9949, 0.992, 0.9874, 0.9793, 0.9639, 1.0, 1.0, 0.9995, 0.9988, 0.9979, 0.9966, 0.9948, 0.992, 0.9876, 0.98, 0.9656, 1.0, 1.0, 0.9995, 0.9988, 0.9978, 0.9965, 0.9947, 0.992, 0.9877, 0.9804, 0.9665, 1.0, 1.0, 0.9995, 0.9988, 0.9979, 0.9966, 0.9948, 1.0, 1.0, 0.9802, 0.9657, 1.0, 1.0, 0.9995, 0.9989, 0.998, 0.9968, 1.0, 1.0, 0.9898, 1.0, 0.9641, 1.0, 1.0, 0.9996, 0.9989, 0.9981, 0.9968, 0.995, 0.9921, 1.0, 1.0, 1.0, 1.0, 1.0, 0.9995, 0.9989, 0.998, 0.9968, 0.9949, 0.992, 1.0, 1.0, 1.0, 1.0, 1.0, 0.9995, 0.9988, 0.9979, 0.9966, 0.9948, 0.992, 1.0, 1.0, 0.9656, 1.0, 1.0, 0.9988, 0.9965, 1.0, 1.0]): _vg.add([_i], _w, 'REPLACE')
_vg = ob_cube.vertex_groups.new(name='KolkL')
for _i, _w in zip([0, 1, 2, 3, 4, 5, 6, 7, 8, 9, 10, 11, 12, 13, 14, 15, 16, 17, 18, 19, 20, 21, 22, 23, 24, 25, 26, 27, 28, 29, 30, 31, 32, 33, 34, 35, 36, 37, 38, 39, 40, 41, 42, 43, 44, 45, 46, 47, 48, 49, 50, 51, 52, 53, 54, 55, 56, 57, 58, 59, 60, 61, 63, 64, 65, 66, 67, 68, 69, 70, 71, 72, 73, 74, 75, 76, 77, 83, 84, 85, 93, 94, 95, 96, 97, 105, 106, 107, 108, 118, 119, 129, 130, 140, 141, 150, 151, 152, 160, 161, 162, 163, 171, 172, 173, 174, 181, 182, 183, 184, 185, 194, 195, 196, 205, 206, 207, 211, 228, 229, 230, 231, 232, 233, 234, 235, 236, 237, 238, 239, 245, 246, 247, 252, 253, 254, 255, 256, 257, 258, 259, 260, 261, 262, 263, 264, 265, 266, 267, 268, 269, 270, 271, 272, 273, 274, 275, 276, 277, 278, 279, 280, 281, 282, 285, 286, 287, 293, 294, 295, 296, 297, 298, 299, 300, 301, 302, 303, 304, 305, 311, 312, 313, 324, 325, 335, 336, 346, 347, 355, 356, 357, 358, 365, 366, 367, 368, 369, 378, 379, 380, 389, 390, 391, 400, 401, 402, 409, 410, 411, 412, 413, 421, 422, 423, 424, 432, 433, 434, 435, 439], [0.0, 0.0, 0.0, 0.0, 0.0, 0.0, 0.0, 0.0, 0.0, 0.0, 0.0, 0.0, 0.0, 0.0, 0.0, 0.0, 0.0, 0.0, 0.0, 0.0, 0.0, 0.0, 0.0, 0.0, 0.0, 0.0, 0.0, 0.0, 0.0, 0.0, 0.0, 0.0, 0.0, 0.0, 0.0, 0.0, 0.0, 0.0, 0.0, 0.0, 0.0, 0.0, 0.0, 0.0, 0.0, 0.0, 0.0, 0.0, 0.0, 0.0, 0.0, 0.0, 0.0, 0.0, 0.0, 0.0, 0.0, 0.0, 0.0, 0.0, 0.0, 0.0, 0.0, 0.0, 0.0, 0.0, 0.0, 0.0, 0.0, 0.0, 0.0, 0.0, 0.0, 0.0, 0.0, 0.0, 0.0, 0.0, 0.0, 0.0, 0.0, 0.0, 0.0, 0.0, 0.0, 0.0, 0.0, 0.0, 0.0, 0.0, 0.0, 0.0, 0.0, 0.0, 0.0, 0.0, 0.0, 0.0, 0.0, 0.0, 0.0, 0.0, 0.0, 0.0, 0.0, 0.0, 0.0, 0.0, 0.0, 0.0, 0.0, 0.0, 0.0, 0.0, 0.0, 0.0, 0.0, 0.0, 0.0, 0.0, 0.0, 0.0, 0.0, 0.0, 0.0, 0.0, 0.0, 0.0, 0.0, 0.0, 0.0, 0.0, 0.0, 0.0, 0.0, 0.0, 0.0, 0.0, 0.0, 0.0, 0.0, 0.0, 0.0, 0.0, 0.0, 0.0, 0.0, 0.0, 0.0, 0.0, 0.0, 0.0, 0.0, 0.0, 0.0, 0.0, 0.0, 0.0, 0.0, 0.0, 0.0, 0.0, 0.0, 0.0, 0.0, 0.0, 0.0, 0.0, 0.0, 0.0, 0.0, 0.0, 0.0, 0.0, 0.0, 0.0, 0.0, 0.0, 0.0, 0.0, 0.0, 0.0, 0.0, 0.0, 0.0, 0.0, 0.0, 0.0, 0.0, 0.0, 0.0, 0.0, 0.0, 0.0, 0.0, 0.0, 0.0, 0.0, 0.0, 0.0, 0.0, 0.0, 0.0, 0.0, 0.0, 0.0, 0.0, 0.0, 0.0, 0.0, 0.0, 0.0, 0.0, 0.0, 0.0, 0.0, 0.0, 0.0, 0.0, 0.0, 0.0]): _vg.add([_i], _w, 'REPLACE')
_vg = ob_cube.vertex_groups.new(name='LeftLeg1')
_vg = ob_cube.vertex_groups.new(name='LeftLeg2')
for _i, _w in zip([212, 213, 214, 215, 216, 217, 218, 219, 220, 222, 223, 224, 225, 226, 227], [0.0, 0.0, 0.0, 0.0, 0.0, 0.0, 0.0, 0.03267, 0.0, 0.0, 0.0, 0.0, 0.0, 0.0, 0.0]): _vg.add([_i], _w, 'REPLACE')
_vg = ob_cube.vertex_groups.new(name='LeftFoot')
_vg.add([212, 213, 214, 215, 216, 217, 218, 219, 220, 221, 222, 223, 224, 225, 226, 227], 1.0, 'REPLACE')
_vg = ob_cube.vertex_groups.new(name='KolkD')
for _i, _w in zip([0, 1, 2, 3, 4, 5, 6, 7, 43, 44, 50, 66, 67, 68, 69, 70, 71, 72, 73, 74, 75, 76, 77, 83, 85, 94, 95, 97, 105, 106, 107, 108, 116, 117, 118, 119, 127, 128, 129, 130, 138, 139, 140, 141, 149, 150, 151, 152, 158, 159, 160, 161, 162, 163, 169, 170, 171, 172, 173, 174, 180, 181, 183, 184, 185, 192, 193, 195, 196, 204, 205, 206, 207, 210, 211, 228, 229, 230, 231, 232, 233, 234, 235, 294, 295, 296, 297, 298, 299, 300, 301, 302, 303, 304, 305, 311, 312, 313, 322, 323, 324, 325, 333, 334, 335, 336, 344, 345, 346, 347, 355, 356, 357, 358, 366, 367, 369, 377, 378, 380, 388, 389, 390, 391, 398, 399, 401, 402, 408, 409, 411, 412, 413, 419, 420, 421, 422, 423, 424, 430, 431, 432, 433, 434, 435, 438, 439], [0.04533, 0.0, 0.0, 0.06494, 0.0, 0.0, 0.0, 0.0, 0.0, 0.0, 0.0, 0.0, 0.0, 0.0, 0.0, 0.0, 0.0, 0.05167, 0.0, 0.0, 0.0, 0.0, 0.0, 0.0, 0.0, 0.0, 0.0, 0.0, 0.0, 0.0, 0.0, 0.0, 0.0, 0.0, 0.0, 0.0, 0.0, 0.0, 0.0, 0.0, 0.0, 0.0, 0.0, 0.0, 0.0, 0.0, 0.0, 0.0, 0.0, 0.0, 0.0, 0.0, 0.0, 0.0, 0.0, 0.0, 0.0, 0.0, 0.0, 0.0, 0.0, 0.0, 0.0, 0.0, 0.0, 0.0, 0.0, 0.0, 0.0, 0.0, 0.0, 0.0, 0.0, 0.0, 0.0, 0.0, 0.06434, 0.04614, 0.0, 0.0, 0.0, 0.0, 0.0, 0.0, 0.0, 0.0, 0.0, 0.01747, 0.0, 0.0, 0.0, 0.0, 0.0, 0.0, 0.0, 0.0, 0.0, 0.0, 0.0, 0.0, 0.0, 0.0, 0.0, 0.0, 0.0, 0.0, 0.0, 0.0, 0.0, 0.0, 0.0, 0.0, 0.0, 0.0, 0.0, 0.0, 0.0, 0.0, 0.0, 0.0, 0.0, 0.0, 0.0, 0.0, 0.0, 0.0, 0.0, 0.0, 0.0, 0.0, 0.0, 0.0, 0.0, 0.0, 0.0, 0.0, 0.0, 0.0, 0.0, 0.0, 0.0, 0.0, 0.0, 0.0, 0.0, 0.0, 0.0]): _vg.add([_i], _w, 'REPLACE')
_vg = ob_cube.vertex_groups.new(name='RightLeg1')
for _i, _w in zip([4, 67, 214, 215, 216, 220, 221, 224, 225, 233, 297], [0.0, 0.0, 0.0, 0.0, 0.0, 0.0, 0.0, 0.0, 0.0, 0.0, 0.0]): _vg.add([_i], _w, 'REPLACE')
_vg = ob_cube.vertex_groups.new(name='RightLeg2')
for _i, _w in zip([260, 267, 274, 440, 441, 442, 443, 444, 445, 446, 447, 448, 451, 452, 453, 454, 455], [1.338e-06, 0.008235, 0.00237, 0.0, 0.0, 0.0, 0.0, 0.08261, 0.0, 0.0, 0.0, 0.008532, 0.0, 0.0, 0.0, 0.0, 0.0]): _vg.add([_i], _w, 'REPLACE')
_vg = ob_cube.vertex_groups.new(name='RightFoot')
_vg.add([440, 441, 442, 443, 444, 445, 446, 447, 448, 449, 450, 451, 452, 453, 454, 455], 1.0, 'REPLACE')
_m = ob_cube.modifiers.new('Armature', 'ARMATURE')
_m.object = ob_armature

# ---- collection membership
col_collection_1.objects.link(ob_armature)
col_collection_1.objects.link(ob_cube)

# ---- scene / render settings (as saved in the file)
scene.frame_start = 1; scene.frame_end = 40; scene.frame_set(15)
scene.render.engine = 'BLENDER_EEVEE_NEXT'
scene.render.resolution_percentage = 50
scene.render.dither_intensity = 0.0
scene.cycles.use_denoising = False
scene.cycles.samples = 128
scene.cycles.sampling_pattern = 'TABULATED_SOBOL'
scene.cycles.use_adaptive_sampling = False
scene.cycles.use_light_tree = False
scene.cycles.blur_glossy = 0.0
scene.cycles.sample_clamp_indirect = 0.0
scene.view_settings.view_transform = 'Standard'
bpy.context.view_layer.update()

# ---- added for rendering (the .blend has no active camera and no usable light): camera, sun
cam_auto = bpy.data.cameras.new('AutoCamera')
cam_auto.lens = 50.0
cam_auto.sensor_width = 36.0
cam_auto.clip_end = 1000.0
ob_auto_camera = bpy.data.objects.new('AutoCamera', cam_auto)
scene.collection.objects.link(ob_auto_camera)
ob_auto_camera.location = (5.75993, -7.15351, 7.2051)
ob_auto_camera.rotation_euler = (1.09748, -7.21219e-08, 0.694738)
scene.camera = ob_auto_camera
light_auto_sun = bpy.data.lights.new('AutoSun', 'SUN')
light_auto_sun.energy = 3.0
light_auto_sun.angle = 0.0523599
ob_auto_sun = bpy.data.objects.new('AutoSun', light_auto_sun)
scene.collection.objects.link(ob_auto_sun)
ob_auto_sun.rotation_euler = (0.872665, 0.174533, 0.523599)
bpy.context.view_layer.update()
